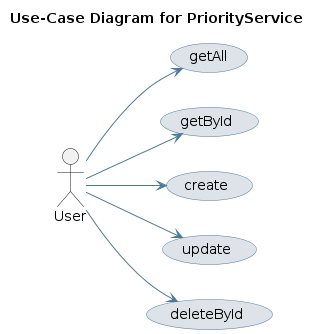

The diagram above was rendered by PlantUML. Its source (embedded in the PNG):
@startuml
skinparam usecase {
 BackgroundColor #DEE3E9 
 BorderColor #4D7A97 
 ArrowColor #4D7A97 
}
left to right direction
title Use-Case Diagram for PriorityService

actor User
usecase "getAll" as UC_getAll
User --> UC_getAll
usecase "getById" as UC_getById
User --> UC_getById
usecase "create" as UC_create
User --> UC_create
usecase "update" as UC_update
User --> UC_update
usecase "deleteById" as UC_deleteById
User --> UC_deleteById
@enduml